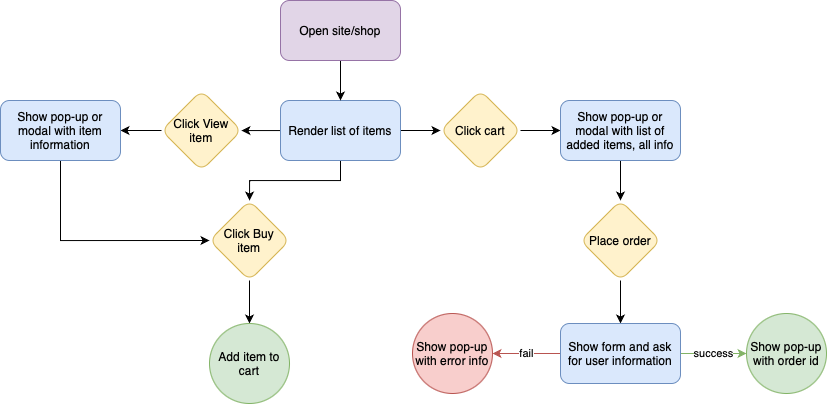

The diagram above was exported from draw.io. Its source (the exported page's mxGraphModel, read from the mxfile embedded in the PNG):
<mxGraphModel dx="1421" dy="935" grid="1" gridSize="10" guides="1" tooltips="1" connect="1" arrows="1" fold="1" page="1" pageScale="1" pageWidth="827" pageHeight="1169" math="0" shadow="0">
  <root>
    <mxCell id="0" />
    <mxCell id="1" parent="0" />
    <mxCell id="2" value="" style="edgeStyle=orthogonalEdgeStyle;rounded=0;orthogonalLoop=1;jettySize=auto;html=1;" edge="1" source="5" target="7" parent="1">
      <mxGeometry relative="1" as="geometry" />
    </mxCell>
    <mxCell id="3" value="" style="edgeStyle=orthogonalEdgeStyle;rounded=0;orthogonalLoop=1;jettySize=auto;html=1;" edge="1" source="5" target="9" parent="1">
      <mxGeometry relative="1" as="geometry" />
    </mxCell>
    <mxCell id="4" value="" style="edgeStyle=orthogonalEdgeStyle;rounded=0;orthogonalLoop=1;jettySize=auto;html=1;" edge="1" source="5" target="16" parent="1">
      <mxGeometry relative="1" as="geometry" />
    </mxCell>
    <mxCell id="5" value="Render list of items" style="rounded=1;whiteSpace=wrap;html=1;fillColor=#dae8fc;strokeColor=#6c8ebf;" vertex="1" parent="1">
      <mxGeometry x="281" y="300" width="120" height="60" as="geometry" />
    </mxCell>
    <mxCell id="6" value="" style="edgeStyle=orthogonalEdgeStyle;rounded=0;orthogonalLoop=1;jettySize=auto;html=1;" edge="1" source="7" target="12" parent="1">
      <mxGeometry relative="1" as="geometry" />
    </mxCell>
    <mxCell id="7" value="Click Buy&lt;br&gt;item" style="rhombus;whiteSpace=wrap;html=1;rounded=1;fillColor=#fff2cc;strokeColor=#d6b656;" vertex="1" parent="1">
      <mxGeometry x="210" y="400" width="80" height="80" as="geometry" />
    </mxCell>
    <mxCell id="8" value="" style="edgeStyle=orthogonalEdgeStyle;rounded=0;orthogonalLoop=1;jettySize=auto;html=1;" edge="1" source="9" target="11" parent="1">
      <mxGeometry relative="1" as="geometry" />
    </mxCell>
    <mxCell id="9" value="Click View item" style="rhombus;whiteSpace=wrap;html=1;rounded=1;fillColor=#fff2cc;strokeColor=#d6b656;" vertex="1" parent="1">
      <mxGeometry x="162" y="290" width="80" height="80" as="geometry" />
    </mxCell>
    <mxCell id="10" style="edgeStyle=orthogonalEdgeStyle;rounded=0;orthogonalLoop=1;jettySize=auto;html=1;entryX=0;entryY=0.5;entryDx=0;entryDy=0;" edge="1" source="11" target="7" parent="1">
      <mxGeometry relative="1" as="geometry">
        <Array as="points">
          <mxPoint x="61" y="440" />
        </Array>
      </mxGeometry>
    </mxCell>
    <mxCell id="11" value="Show pop-up or modal with item information" style="whiteSpace=wrap;html=1;rounded=1;fillColor=#dae8fc;strokeColor=#6c8ebf;" vertex="1" parent="1">
      <mxGeometry x="1" y="300" width="120" height="60" as="geometry" />
    </mxCell>
    <mxCell id="12" value="Add item to cart" style="ellipse;whiteSpace=wrap;html=1;rounded=1;fillColor=#d5e8d4;strokeColor=#82b366;" vertex="1" parent="1">
      <mxGeometry x="210" y="523" width="80" height="80" as="geometry" />
    </mxCell>
    <mxCell id="13" style="edgeStyle=orthogonalEdgeStyle;rounded=0;orthogonalLoop=1;jettySize=auto;html=1;entryX=0.5;entryY=0;entryDx=0;entryDy=0;" edge="1" source="14" target="5" parent="1">
      <mxGeometry relative="1" as="geometry" />
    </mxCell>
    <mxCell id="14" value="Open site/shop" style="rounded=1;whiteSpace=wrap;html=1;fillColor=#e1d5e7;strokeColor=#9673a6;" vertex="1" parent="1">
      <mxGeometry x="281" y="200" width="120" height="60" as="geometry" />
    </mxCell>
    <mxCell id="15" value="" style="edgeStyle=orthogonalEdgeStyle;rounded=0;orthogonalLoop=1;jettySize=auto;html=1;" edge="1" source="16" target="18" parent="1">
      <mxGeometry relative="1" as="geometry" />
    </mxCell>
    <mxCell id="16" value="Click cart" style="rhombus;whiteSpace=wrap;html=1;rounded=1;fillColor=#fff2cc;strokeColor=#d6b656;" vertex="1" parent="1">
      <mxGeometry x="441" y="290" width="80" height="80" as="geometry" />
    </mxCell>
    <mxCell id="17" value="" style="edgeStyle=orthogonalEdgeStyle;rounded=0;orthogonalLoop=1;jettySize=auto;html=1;" edge="1" source="18" target="20" parent="1">
      <mxGeometry relative="1" as="geometry" />
    </mxCell>
    <mxCell id="18" value="Show pop-up or modal with list of added items, all info" style="whiteSpace=wrap;html=1;rounded=1;fillColor=#dae8fc;strokeColor=#6c8ebf;" vertex="1" parent="1">
      <mxGeometry x="561" y="300" width="120" height="60" as="geometry" />
    </mxCell>
    <mxCell id="19" value="" style="edgeStyle=orthogonalEdgeStyle;rounded=0;orthogonalLoop=1;jettySize=auto;html=1;" edge="1" source="20" target="23" parent="1">
      <mxGeometry relative="1" as="geometry" />
    </mxCell>
    <mxCell id="20" value="Place order" style="rhombus;whiteSpace=wrap;html=1;rounded=1;fillColor=#fff2cc;strokeColor=#d6b656;" vertex="1" parent="1">
      <mxGeometry x="581" y="400" width="80" height="80" as="geometry" />
    </mxCell>
    <mxCell id="21" value="success" style="edgeStyle=orthogonalEdgeStyle;rounded=0;orthogonalLoop=1;jettySize=auto;html=1;fillColor=#d5e8d4;strokeColor=#82b366;" edge="1" source="23" target="24" parent="1">
      <mxGeometry relative="1" as="geometry" />
    </mxCell>
    <mxCell id="22" value="fail" style="edgeStyle=orthogonalEdgeStyle;rounded=0;orthogonalLoop=1;jettySize=auto;html=1;fillColor=#f8cecc;strokeColor=#b85450;" edge="1" source="23" target="25" parent="1">
      <mxGeometry relative="1" as="geometry" />
    </mxCell>
    <mxCell id="23" value="Show form and ask for user information" style="whiteSpace=wrap;html=1;rounded=1;fillColor=#dae8fc;strokeColor=#6c8ebf;" vertex="1" parent="1">
      <mxGeometry x="561" y="523" width="120" height="60" as="geometry" />
    </mxCell>
    <mxCell id="24" value="Show pop-up with order id" style="ellipse;whiteSpace=wrap;html=1;rounded=1;fillColor=#d5e8d4;strokeColor=#82b366;" vertex="1" parent="1">
      <mxGeometry x="747" y="513" width="80" height="80" as="geometry" />
    </mxCell>
    <mxCell id="25" value="Show pop-up with error info" style="ellipse;whiteSpace=wrap;html=1;rounded=1;fillColor=#f8cecc;strokeColor=#b85450;" vertex="1" parent="1">
      <mxGeometry x="413" y="513" width="80" height="80" as="geometry" />
    </mxCell>
  </root>
</mxGraphModel>